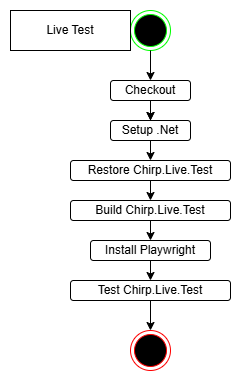

The diagram above was exported from draw.io. Its source (the exported page's mxGraphModel, read from the mxfile embedded in the PNG):
<mxGraphModel dx="1582" dy="1638" grid="1" gridSize="10" guides="1" tooltips="1" connect="1" arrows="1" fold="1" page="1" pageScale="1" pageWidth="850" pageHeight="1100" math="0" shadow="0">
  <root>
    <mxCell id="0" />
    <mxCell id="1" parent="0" />
    <mxCell id="2" value="" style="edgeStyle=orthogonalEdgeStyle;rounded=0;orthogonalLoop=1;jettySize=auto;html=1;exitX=0.5;exitY=1;exitDx=0;exitDy=0;" edge="1" source="6" target="8" parent="1">
      <mxGeometry relative="1" as="geometry" />
    </mxCell>
    <mxCell id="3" value="" style="ellipse;html=1;shape=endState;fillColor=#000000;strokeColor=#00FF00;" vertex="1" parent="1">
      <mxGeometry x="840" width="40" height="40" as="geometry" />
    </mxCell>
    <mxCell id="4" value="" style="edgeStyle=orthogonalEdgeStyle;rounded=0;orthogonalLoop=1;jettySize=auto;html=1;exitX=0.5;exitY=1;exitDx=0;exitDy=0;entryX=0.5;entryY=0;entryDx=0;entryDy=0;" edge="1" source="3" target="6" parent="1">
      <mxGeometry relative="1" as="geometry">
        <mxPoint x="859.5" y="40" as="sourcePoint" />
        <mxPoint x="859.5" y="70" as="targetPoint" />
        <Array as="points" />
      </mxGeometry>
    </mxCell>
    <mxCell id="5" value="" style="edgeStyle=orthogonalEdgeStyle;rounded=0;orthogonalLoop=1;jettySize=auto;html=1;" edge="1" source="6" target="8" parent="1">
      <mxGeometry relative="1" as="geometry" />
    </mxCell>
    <mxCell id="6" value="Checkout" style="rounded=1;whiteSpace=wrap;html=1;" vertex="1" parent="1">
      <mxGeometry x="820" y="70" width="80" height="20" as="geometry" />
    </mxCell>
    <mxCell id="7" style="edgeStyle=orthogonalEdgeStyle;rounded=0;orthogonalLoop=1;jettySize=auto;html=1;exitX=0.5;exitY=1;exitDx=0;exitDy=0;entryX=0.5;entryY=0;entryDx=0;entryDy=0;" edge="1" source="8" target="10" parent="1">
      <mxGeometry relative="1" as="geometry" />
    </mxCell>
    <mxCell id="8" value="Setup .Net" style="rounded=1;whiteSpace=wrap;html=1;" vertex="1" parent="1">
      <mxGeometry x="820" y="110" width="80" height="20" as="geometry" />
    </mxCell>
    <mxCell id="9" style="edgeStyle=orthogonalEdgeStyle;rounded=0;orthogonalLoop=1;jettySize=auto;html=1;exitX=0.5;exitY=1;exitDx=0;exitDy=0;entryX=0.5;entryY=0;entryDx=0;entryDy=0;" edge="1" source="10" target="12" parent="1">
      <mxGeometry relative="1" as="geometry" />
    </mxCell>
    <mxCell id="10" value="Restore Chirp.Live.Test" style="rounded=1;whiteSpace=wrap;html=1;" vertex="1" parent="1">
      <mxGeometry x="780" y="150" width="160" height="20" as="geometry" />
    </mxCell>
    <mxCell id="11" style="edgeStyle=orthogonalEdgeStyle;rounded=0;orthogonalLoop=1;jettySize=auto;html=1;exitX=0.5;exitY=1;exitDx=0;exitDy=0;entryX=0.5;entryY=0;entryDx=0;entryDy=0;" edge="1" source="12" target="14" parent="1">
      <mxGeometry relative="1" as="geometry" />
    </mxCell>
    <mxCell id="12" value="Build Chirp.Live.Test" style="rounded=1;whiteSpace=wrap;html=1;" vertex="1" parent="1">
      <mxGeometry x="780" y="190" width="160" height="20" as="geometry" />
    </mxCell>
    <mxCell id="13" style="edgeStyle=orthogonalEdgeStyle;rounded=0;orthogonalLoop=1;jettySize=auto;html=1;exitX=0.5;exitY=1;exitDx=0;exitDy=0;entryX=0.5;entryY=0;entryDx=0;entryDy=0;" edge="1" source="14" target="16" parent="1">
      <mxGeometry relative="1" as="geometry" />
    </mxCell>
    <mxCell id="14" value="Install Playwright" style="rounded=1;whiteSpace=wrap;html=1;" vertex="1" parent="1">
      <mxGeometry x="800" y="230" width="120" height="20" as="geometry" />
    </mxCell>
    <mxCell id="15" style="edgeStyle=orthogonalEdgeStyle;rounded=0;orthogonalLoop=1;jettySize=auto;html=1;exitX=0.5;exitY=1;exitDx=0;exitDy=0;entryX=0.5;entryY=0;entryDx=0;entryDy=0;" edge="1" source="16" target="17" parent="1">
      <mxGeometry relative="1" as="geometry" />
    </mxCell>
    <mxCell id="16" value="Test Chirp.Live.Test" style="rounded=1;whiteSpace=wrap;html=1;" vertex="1" parent="1">
      <mxGeometry x="780" y="270" width="160" height="20" as="geometry" />
    </mxCell>
    <mxCell id="17" value="" style="ellipse;html=1;shape=endState;fillColor=#000000;strokeColor=#FF0000;" vertex="1" parent="1">
      <mxGeometry x="840" y="320" width="40" height="40" as="geometry" />
    </mxCell>
    <mxCell id="18" value="Live Test" style="rounded=0;whiteSpace=wrap;html=1;" vertex="1" parent="1">
      <mxGeometry x="720" width="120" height="40" as="geometry" />
    </mxCell>
  </root>
</mxGraphModel>